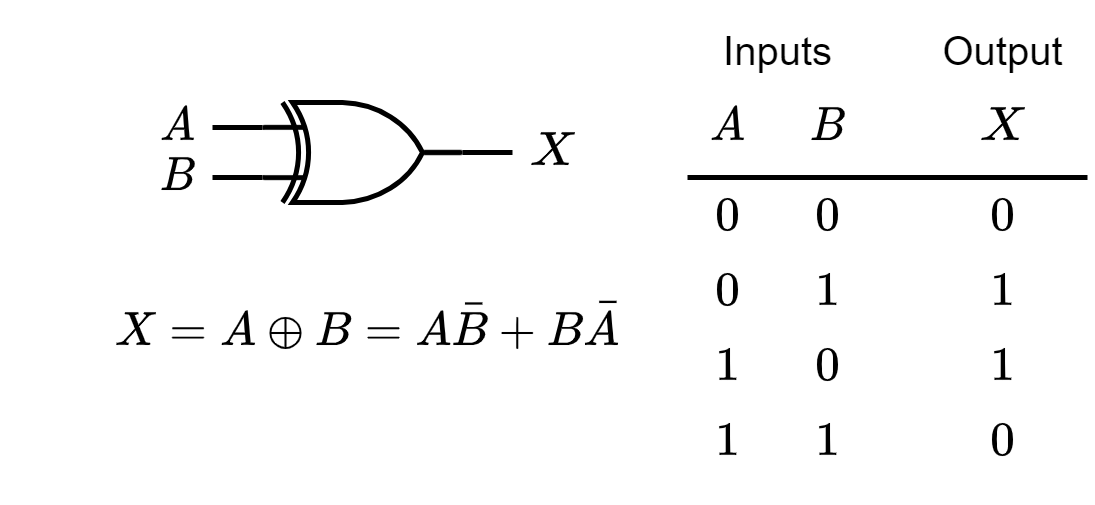

The diagram above was exported from draw.io. Its source (the exported page's mxGraphModel, read from the mxfile embedded in the PNG):
<mxGraphModel dx="377" dy="274" grid="1" gridSize="5" guides="1" tooltips="1" connect="1" arrows="1" fold="1" page="1" pageScale="1" pageWidth="827" pageHeight="1169" math="1" shadow="0">
  <root>
    <mxCell id="0" />
    <mxCell id="1" parent="0" />
    <mxCell id="zYpCQKFrV_kiHlgNc0L4-3" value="" style="endArrow=none;html=1;rounded=0;entryX=0;entryY=0.25;entryDx=0;entryDy=0;entryPerimeter=0;" parent="1" edge="1">
      <mxGeometry width="50" height="50" relative="1" as="geometry">
        <mxPoint x="160" y="145" as="sourcePoint" />
        <mxPoint x="170" y="145" as="targetPoint" />
      </mxGeometry>
    </mxCell>
    <mxCell id="zYpCQKFrV_kiHlgNc0L4-4" value="" style="endArrow=none;html=1;rounded=0;entryX=0;entryY=0.75;entryDx=0;entryDy=0;entryPerimeter=0;" parent="1" edge="1">
      <mxGeometry width="50" height="50" relative="1" as="geometry">
        <mxPoint x="160" y="155" as="sourcePoint" />
        <mxPoint x="170" y="155" as="targetPoint" />
      </mxGeometry>
    </mxCell>
    <mxCell id="zYpCQKFrV_kiHlgNc0L4-5" value="" style="endArrow=none;html=1;rounded=0;exitX=1;exitY=0.5;exitDx=0;exitDy=0;exitPerimeter=0;" parent="1" edge="1">
      <mxGeometry width="50" height="50" relative="1" as="geometry">
        <mxPoint x="210" y="150" as="sourcePoint" />
        <mxPoint x="220" y="150" as="targetPoint" />
      </mxGeometry>
    </mxCell>
    <mxCell id="zYpCQKFrV_kiHlgNc0L4-6" value="$$A$$" style="text;html=1;align=center;verticalAlign=middle;resizable=1;points=[];autosize=1;strokeColor=none;fillColor=none;fontSize=8;movable=1;rotatable=1;deletable=1;editable=1;connectable=1;" parent="1" vertex="1">
      <mxGeometry x="145" y="140" width="15" height="10" as="geometry" />
    </mxCell>
    <mxCell id="zYpCQKFrV_kiHlgNc0L4-7" value="$$B$$" style="text;html=1;align=center;verticalAlign=middle;resizable=1;points=[];autosize=1;strokeColor=none;fillColor=none;fontSize=8;movable=1;rotatable=1;deletable=1;editable=1;connectable=1;" parent="1" vertex="1">
      <mxGeometry x="145" y="150" width="15" height="10" as="geometry" />
    </mxCell>
    <mxCell id="zYpCQKFrV_kiHlgNc0L4-8" value="$$X$$" style="text;html=1;align=center;verticalAlign=middle;resizable=1;points=[];autosize=1;strokeColor=none;fillColor=none;fontSize=8;movable=1;rotatable=1;deletable=1;editable=1;connectable=1;" parent="1" vertex="1">
      <mxGeometry x="220" y="145" width="15" height="10" as="geometry" />
    </mxCell>
    <mxCell id="zYpCQKFrV_kiHlgNc0L4-9" value="Inputs" style="text;html=1;align=center;verticalAlign=middle;resizable=0;points=[];autosize=1;strokeColor=none;fillColor=none;fontSize=8;" parent="1" vertex="1">
      <mxGeometry x="255" y="120" width="35" height="20" as="geometry" />
    </mxCell>
    <mxCell id="zYpCQKFrV_kiHlgNc0L4-10" value="Output" style="text;html=1;align=center;verticalAlign=middle;resizable=0;points=[];autosize=1;strokeColor=none;fillColor=none;fontSize=8;" parent="1" vertex="1">
      <mxGeometry x="300" y="120" width="35" height="20" as="geometry" />
    </mxCell>
    <mxCell id="zYpCQKFrV_kiHlgNc0L4-11" value="$$A$$" style="text;html=1;align=center;verticalAlign=middle;resizable=1;points=[];autosize=1;strokeColor=none;fillColor=none;fontSize=8;movable=1;rotatable=1;deletable=1;editable=1;connectable=1;" parent="1" vertex="1">
      <mxGeometry x="255" y="140" width="15" height="10" as="geometry" />
    </mxCell>
    <mxCell id="zYpCQKFrV_kiHlgNc0L4-12" value="$$B$$" style="text;html=1;align=center;verticalAlign=middle;resizable=1;points=[];autosize=1;strokeColor=none;fillColor=none;fontSize=8;movable=1;rotatable=1;deletable=1;editable=1;connectable=1;" parent="1" vertex="1">
      <mxGeometry x="275" y="140" width="15" height="10" as="geometry" />
    </mxCell>
    <mxCell id="zYpCQKFrV_kiHlgNc0L4-13" value="$$X$$" style="text;html=1;align=center;verticalAlign=middle;resizable=1;points=[];autosize=1;strokeColor=none;fillColor=none;fontSize=8;movable=1;rotatable=1;deletable=1;editable=1;connectable=1;" parent="1" vertex="1">
      <mxGeometry x="310" y="140" width="15" height="10" as="geometry" />
    </mxCell>
    <mxCell id="zYpCQKFrV_kiHlgNc0L4-14" value="" style="endArrow=none;html=1;rounded=0;fontSize=8;" parent="1" edge="1">
      <mxGeometry width="50" height="50" relative="1" as="geometry">
        <mxPoint x="255" y="155" as="sourcePoint" />
        <mxPoint x="335" y="155" as="targetPoint" />
      </mxGeometry>
    </mxCell>
    <mxCell id="zYpCQKFrV_kiHlgNc0L4-15" value="$$0$$" style="text;html=1;align=center;verticalAlign=middle;resizable=1;points=[];autosize=1;strokeColor=none;fillColor=none;fontSize=8;movable=1;rotatable=1;deletable=1;editable=1;connectable=1;" parent="1" vertex="1">
      <mxGeometry x="255" y="155" width="15" height="15" as="geometry" />
    </mxCell>
    <mxCell id="zYpCQKFrV_kiHlgNc0L4-16" value="$$1$$" style="text;html=1;align=center;verticalAlign=middle;resizable=1;points=[];autosize=1;strokeColor=none;fillColor=none;fontSize=8;movable=1;rotatable=1;deletable=1;editable=1;connectable=1;" parent="1" vertex="1">
      <mxGeometry x="275" y="170" width="15" height="15" as="geometry" />
    </mxCell>
    <mxCell id="zYpCQKFrV_kiHlgNc0L4-17" value="$$0$$" style="text;html=1;align=center;verticalAlign=middle;resizable=1;points=[];autosize=1;strokeColor=none;fillColor=none;fontSize=8;movable=1;rotatable=1;deletable=1;editable=1;connectable=1;" parent="1" vertex="1">
      <mxGeometry x="275" y="155" width="15" height="15" as="geometry" />
    </mxCell>
    <mxCell id="zYpCQKFrV_kiHlgNc0L4-18" value="$$0$$" style="text;html=1;align=center;verticalAlign=middle;resizable=1;points=[];autosize=1;strokeColor=none;fillColor=none;fontSize=8;movable=1;rotatable=1;deletable=1;editable=1;connectable=1;" parent="1" vertex="1">
      <mxGeometry x="255" y="170" width="15" height="15" as="geometry" />
    </mxCell>
    <mxCell id="zYpCQKFrV_kiHlgNc0L4-19" value="$$0$$" style="text;html=1;align=center;verticalAlign=middle;resizable=1;points=[];autosize=1;strokeColor=none;fillColor=none;fontSize=8;movable=1;rotatable=1;deletable=1;editable=1;connectable=1;" parent="1" vertex="1">
      <mxGeometry x="275" y="185" width="15" height="15" as="geometry" />
    </mxCell>
    <mxCell id="zYpCQKFrV_kiHlgNc0L4-20" value="$$1$$" style="text;html=1;align=center;verticalAlign=middle;resizable=1;points=[];autosize=1;strokeColor=none;fillColor=none;fontSize=8;movable=1;rotatable=1;deletable=1;editable=1;connectable=1;" parent="1" vertex="1">
      <mxGeometry x="255" y="185" width="15" height="15" as="geometry" />
    </mxCell>
    <mxCell id="zYpCQKFrV_kiHlgNc0L4-21" value="$$1$$" style="text;html=1;align=center;verticalAlign=middle;resizable=1;points=[];autosize=1;strokeColor=none;fillColor=none;fontSize=8;movable=1;rotatable=1;deletable=1;editable=1;connectable=1;" parent="1" vertex="1">
      <mxGeometry x="255" y="200" width="15" height="15" as="geometry" />
    </mxCell>
    <mxCell id="zYpCQKFrV_kiHlgNc0L4-22" value="$$1$$" style="text;html=1;align=center;verticalAlign=middle;resizable=1;points=[];autosize=1;strokeColor=none;fillColor=none;fontSize=8;movable=1;rotatable=1;deletable=1;editable=1;connectable=1;" parent="1" vertex="1">
      <mxGeometry x="275" y="200" width="15" height="15" as="geometry" />
    </mxCell>
    <mxCell id="zYpCQKFrV_kiHlgNc0L4-23" value="$$0$$" style="text;html=1;align=center;verticalAlign=middle;resizable=1;points=[];autosize=1;strokeColor=none;fillColor=none;fontSize=8;movable=1;rotatable=1;deletable=1;editable=1;connectable=1;" parent="1" vertex="1">
      <mxGeometry x="310" y="155" width="15" height="15" as="geometry" />
    </mxCell>
    <mxCell id="zYpCQKFrV_kiHlgNc0L4-27" value="$$X=A\oplus&amp;nbsp;B=A\bar{B}+B\bar{A}$$" style="text;html=1;align=center;verticalAlign=middle;resizable=0;points=[];autosize=1;strokeColor=none;fillColor=none;fontSize=8;" parent="1" vertex="1">
      <mxGeometry x="118" y="175" width="145" height="20" as="geometry" />
    </mxCell>
    <mxCell id="zYpCQKFrV_kiHlgNc0L4-29" value="$$1$$" style="text;html=1;align=center;verticalAlign=middle;resizable=1;points=[];autosize=1;strokeColor=none;fillColor=none;fontSize=8;movable=1;rotatable=1;deletable=1;editable=1;connectable=1;" parent="1" vertex="1">
      <mxGeometry x="310" y="170" width="15" height="15" as="geometry" />
    </mxCell>
    <mxCell id="zYpCQKFrV_kiHlgNc0L4-30" value="$$1$$" style="text;html=1;align=center;verticalAlign=middle;resizable=1;points=[];autosize=1;strokeColor=none;fillColor=none;fontSize=8;movable=1;rotatable=1;deletable=1;editable=1;connectable=1;" parent="1" vertex="1">
      <mxGeometry x="310" y="185" width="15" height="15" as="geometry" />
    </mxCell>
    <mxCell id="4qNgSy-V0JRc_zLBqqKe-1" value="" style="verticalLabelPosition=bottom;shadow=0;dashed=0;align=center;html=1;verticalAlign=top;shape=mxgraph.electrical.logic_gates.logic_gate;operation=xor;" parent="1" vertex="1">
      <mxGeometry x="170" y="140" width="40" height="20" as="geometry" />
    </mxCell>
    <mxCell id="4qNgSy-V0JRc_zLBqqKe-2" value="$$0$$" style="text;html=1;align=center;verticalAlign=middle;resizable=1;points=[];autosize=1;strokeColor=none;fillColor=none;fontSize=8;movable=1;rotatable=1;deletable=1;editable=1;connectable=1;" parent="1" vertex="1">
      <mxGeometry x="310" y="200" width="15" height="15" as="geometry" />
    </mxCell>
  </root>
</mxGraphModel>